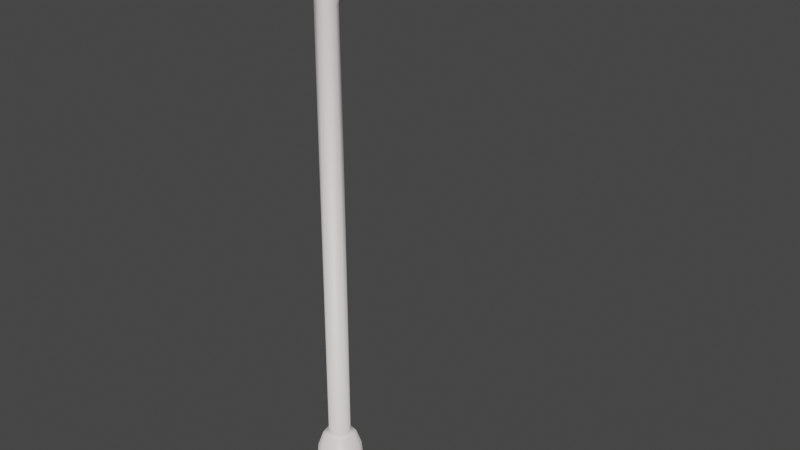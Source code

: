 # Source: Farodeluzblend.blend  (saved by Blender 2.80.75; exported with 4.5.12 LTS)
import bpy
from mathutils import Matrix  # noqa: F401  (used for matrix-valued properties, if any)

bpy.ops.wm.read_factory_settings(use_empty=True)
scene = bpy.context.scene
scene.name = 'Scene'

# ---- collections
col_collection = bpy.data.collections.new('Collection'); scene.collection.children.link(col_collection)

# ---- materials (node trees are filled in below, after node groups)
mat_material_002 = bpy.data.materials.new('Material.002')
mat_material_002.use_transparent_shadow = False
mat_material_001 = bpy.data.materials.new('Material.001')
mat_material_001.use_transparent_shadow = False

# ---- material node trees
mat_material_002.use_nodes = True; mat_material_002.node_tree.nodes.clear()
_N = mat_material_002.node_tree.nodes; _L = mat_material_002.node_tree.links
n0 = _N.new('ShaderNodeOutputMaterial'); n0.name = 'Material Output'; n0.location = (300, 300)
n1 = _N.new('ShaderNodeBsdfPrincipled'); n1.name = 'Principled BSDF'; n1.location = (10, 300)
n1.distribution = 'GGX'
n1.subsurface_method = 'BURLEY'
n1.inputs[0].default_value = (1.0, 0.9114, 0.9114, 1.0)
n1.inputs[3].default_value = 1.45
n1.inputs[27].default_value = (0.0, 0.0, 0.0, 1.0)
n1.inputs[28].default_value = 1.0
_L.new(n1.outputs[0], n0.inputs[0])
n0.is_active_output = True
mat_material_001.use_nodes = True; mat_material_001.node_tree.nodes.clear()
_N = mat_material_001.node_tree.nodes; _L = mat_material_001.node_tree.links
n0 = _N.new('ShaderNodeOutputMaterial'); n0.name = 'Material Output'; n0.location = (300, 300)
n1 = _N.new('ShaderNodeBsdfPrincipled'); n1.name = 'Principled BSDF'; n1.location = (10, 300)
n1.distribution = 'GGX'
n1.subsurface_method = 'BURLEY'
n1.inputs[0].default_value = (0.8, 0.7881, 0.06778, 1.0)
n1.inputs[3].default_value = 1.45
n1.inputs[27].default_value = (0.0, 0.0, 0.0, 1.0)
n1.inputs[28].default_value = 1.0
_L.new(n1.outputs[0], n0.inputs[0])
n0.is_active_output = True

# ---- world
world_world = bpy.data.worlds.new('World'); scene.world = world_world
world_world.use_nodes = True; world_world.node_tree.nodes.clear()
_N = world_world.node_tree.nodes; _L = world_world.node_tree.links
n0 = _N.new('ShaderNodeOutputWorld'); n0.name = 'World Output'; n0.location = (300, 300)
n1 = _N.new('ShaderNodeBackground'); n1.name = 'Background'; n1.location = (10, 300)
n1.inputs[0].default_value = (0.05088, 0.05088, 0.05088, 1.0)
_L.new(n1.outputs[0], n0.inputs[0])
n0.is_active_output = True
world_world.color = (0.05088, 0.05088, 0.05088)
world_world.use_sun_shadow = False
world_world.sun_shadow_jitter_overblur = 0.0

# ---- meshes
me_cube_003 = bpy.data.meshes.new('Cube.003')
me_cube_003.from_pydata([(-0.6812, -0.6812, -1.835), (-0.525, -0.525, 1.0), (-0.6812, 0.6812, -1.835), (-0.525, 0.525, 1.0), (0.6812, -0.6812, -1.835), (0.525, -0.525, 1.0), (0.6812, 0.6812, -1.835), (0.525, 0.525, 1.0), (0.3852, 0.7705, -1.835), (-3.212e-08, 0.8304, -1.835), (-0.3852, 0.7705, -1.835), (-0.2949, 0.5897, 1.0), (3.333e-08, 0.6596, 1.0), (0.2949, 0.5897, 1.0), (-0.3852, -0.7705, -1.835), (3.212e-08, -0.8304, -1.835), (0.3852, -0.7705, -1.835), (0.2949, -0.5897, 1.0), (-3.333e-08, -0.6596, 1.0), (-0.2949, -0.5897, 1.0), (-0.7705, 0.3852, -1.835), (-0.8304, -1.656e-07, -1.835), (-0.7705, -0.3852, -1.835), (-0.5897, -0.2949, 1.0), (-0.6596, -2.314e-08, 1.0), (-0.5897, 0.2949, 1.0), (0.7705, -0.3852, -1.835), (0.8304, -1.013e-07, -1.835), (0.7705, 0.3852, -1.835), (0.5897, 0.2949, 1.0), (0.6596, -8.98e-08, 1.0), (0.5897, -0.2949, 1.0), (0.2949, 0.2949, 1.0), (0.2949, -2.98e-08, 1.0), (0.2949, -0.2949, 1.0), (1.49e-08, 0.2949, 1.0), (0.0, -2.98e-08, 1.0), (-1.49e-08, -0.2949, 1.0), (-0.2949, 0.2949, 1.0), (-0.2949, -2.98e-08, 1.0), (-0.2949, -0.2949, 1.0), (-0.3852, 0.3852, -1.835), (-0.3852, -1.192e-07, -1.835), (-0.3852, -0.3852, -1.835), (-1.49e-08, 0.3852, -1.835), (0.0, -1.192e-07, -1.835), (1.49e-08, -0.3852, -1.835), (0.3852, 0.3852, -1.835), (0.3852, -1.192e-07, -1.835), (0.3852, -0.3852, -1.835), (-0.9718, -0.9718, -1.977), (-0.9718, 0.9718, -1.977), (0.9718, -0.9718, -1.977), (0.9718, 0.9718, -1.977), (0.5496, 1.099, -1.977), (-4.27e-08, 1.185, -1.977), (-0.5496, 1.099, -1.977), (-0.5496, -1.099, -1.977), (4.895e-08, -1.185, -1.977), (0.5496, -1.099, -1.977), (-1.099, 0.5496, -1.977), (-1.185, -4.94e-07, -1.977), (-1.099, -0.5496, -1.977), (1.099, -0.5496, -1.977), (1.185, -4.024e-07, -1.977), (1.099, 0.5496, -1.977), (-0.8874, -0.8874, -2.328), (-0.8874, 0.8874, -2.328), (0.8874, -0.8874, -2.328), (0.8874, 0.8874, -2.328), (0.5018, 1.004, -2.328), (-3.97e-08, 1.082, -2.328), (-0.5018, 1.004, -2.328), (-0.5018, -1.004, -2.328), (4.399e-08, -1.082, -2.328), (0.5018, -1.004, -2.328), (-1.004, 0.5018, -2.328), (-1.082, -4.511e-07, -2.328), (-1.004, -0.5018, -2.328), (1.004, -0.5018, -2.328), (1.082, -3.674e-07, -2.328), (1.004, 0.5018, -2.328), (-0.3976, -0.3976, 1.51), (-0.3976, 0.3976, 1.51), (0.3976, -0.3976, 1.51), (0.3976, 0.3976, 1.51), (-0.2233, 0.4466, 1.51), (2.425e-08, 0.4995, 1.51), (0.2233, 0.4466, 1.51), (0.2233, -0.4466, 1.51), (-2.623e-08, -0.4995, 1.51), (-0.2233, -0.4466, 1.51), (-0.4466, -0.2233, 1.51), (-0.4995, 9.823e-08, 1.51), (-0.4466, 0.2233, 1.51), (0.4466, 0.2233, 1.51), (0.4995, 4.774e-08, 1.51), (0.4466, -0.2233, 1.51), (-0.2567, -0.2579, 1.51), (-6.629e-05, -0.3239, 1.51), (0.2584, -0.2747, 1.51), (-0.331, 0.0004795, 1.51), (0.3289, 0.0008865, 1.51), (-0.2549, 0.2589, 1.51), (-0.002994, 0.313, 1.51), (0.2618, 0.2589, 1.51), (-0.2567, -0.2579, 18.61), (-6.629e-05, -0.3239, 18.61), (0.2584, -0.2747, 18.61), (-0.331, 0.0004795, 18.61), (-2.623e-08, -0.0002421, 18.61), (0.3289, 0.0008865, 18.61), (-0.2549, 0.2589, 18.61), (-0.002994, 0.313, 18.61), (0.2618, 0.2589, 18.61), (-6.629e-05, -0.3239, 16.95), (0.2584, -0.2747, 16.95), (0.2618, 0.2589, 16.95), (-0.002994, 0.313, 16.95), (-0.2567, -0.2579, 16.95), (0.3289, 0.0008865, 16.95), (-0.331, 0.0004795, 16.95), (-0.2549, 0.2589, 16.95), (-6.629e-05, -0.3239, 16.37), (0.2618, 0.2589, 16.37), (-0.2567, -0.2579, 16.37), (0.3289, 0.0008865, 16.37), (-0.331, 0.0004795, 16.37), (0.2584, -0.2747, 16.37), (-0.002994, 0.313, 16.37), (-0.2549, 0.2589, 16.37), (-0.006122, 0.9292, 16.69), (-0.006122, 0.9292, 17.17), (-0.2581, 0.8751, 16.69), (-0.2581, 0.8751, 17.17), (0.2587, 0.8751, 17.17), (0.2587, 0.8751, 16.69), (-0.009513, 1.607, 16.98), (-0.009513, 1.607, 17.37), (-0.2615, 1.553, 16.98), (-0.2615, 1.553, 17.37), (0.2553, 1.553, 17.37), (0.2553, 1.553, 16.98), (-0.01458, 2.608, 17.25), (-0.01458, 2.608, 17.61), (-0.2665, 2.554, 17.25), (-0.2665, 2.554, 17.61), (0.2502, 2.554, 17.61), (0.2502, 2.554, 17.25), (-0.01997, 3.684, 17.5), (-0.01997, 3.684, 17.81), (-0.2719, 3.63, 17.5), (-0.2719, 3.63, 17.81), (0.2449, 3.63, 17.81), (0.2449, 3.63, 17.5), (-0.02375, 4.44, 17.63), (-0.02375, 4.44, 17.94), (-0.2757, 4.386, 17.63), (-0.2757, 4.386, 17.94), (0.2411, 4.386, 17.94), (0.2411, 4.386, 17.63), (-0.02634, 4.958, 17.64), (-0.02634, 4.958, 17.94), (-0.2783, 4.904, 17.64), (-0.2783, 4.904, 17.94), (0.2385, 4.904, 17.94), (0.2385, 4.904, 17.64), (-0.03934, 7.608, 18.08), (-0.03934, 7.608, 18.38), (-0.2913, 7.554, 18.08), (-0.2913, 7.554, 18.38), (0.2255, 7.554, 18.38), (0.2255, 7.554, 18.08), (-0.2382, 5.094, 18.05), (-0.02657, 5.14, 18.05), (0.1959, 5.094, 18.05), (-0.2491, 7.32, 18.42), (-0.03749, 7.366, 18.42), (0.185, 7.32, 18.42), (-0.1902, 5.312, 18.33), (-0.02679, 5.347, 18.33), (0.1449, 5.312, 18.33), (-0.1986, 7.03, 18.62), (-0.03523, 7.065, 18.62), (0.1365, 7.03, 18.62), (-0.02661, 5.012, 17.47), (-0.2255, 4.969, 17.47), (0.1851, 4.969, 17.47), (-0.03908, 7.555, 17.89), (-0.238, 7.512, 17.89), (0.1726, 7.511, 17.89), (-0.02634, 4.958, 17.46), (0.2385, 4.904, 17.46), (-0.2783, 4.904, 17.46), (-0.03934, 7.608, 17.9), (0.2255, 7.554, 17.9), (-0.2913, 7.554, 17.9)], [], [(20, 25, 3, 2), (8, 13, 7, 6), (26, 31, 5, 4), (14, 19, 1, 0), (49, 26, 4, 16), (40, 23, 1, 19), (31, 34, 17, 5), (34, 37, 18, 17), (37, 40, 19, 18), (22, 43, 14, 0), (43, 46, 15, 14), (46, 49, 16, 15), (4, 5, 17, 16), (16, 17, 18, 15), (15, 18, 19, 14), (2, 3, 11, 10), (10, 11, 12, 9), (9, 12, 13, 8), (9, 8, 47, 44), (44, 47, 48, 45), (45, 48, 49, 46), (10, 9, 44, 41), (41, 44, 45, 42), (42, 45, 46, 43), (2, 10, 41, 20), (20, 41, 42, 21), (21, 42, 43, 22), (12, 11, 38, 35), (35, 38, 39, 36), (36, 39, 40, 37), (13, 12, 35, 32), (32, 35, 36, 33), (33, 36, 37, 34), (7, 13, 32, 29), (29, 32, 33, 30), (30, 33, 34, 31), (11, 3, 25, 38), (38, 25, 24, 39), (39, 24, 23, 40), (8, 6, 28, 47), (47, 28, 27, 48), (48, 27, 26, 49), (6, 7, 29, 28), (28, 29, 30, 27), (27, 30, 31, 26), (0, 1, 23, 22), (22, 23, 24, 21), (21, 24, 25, 20), (4, 16, 59, 52), (0, 50, 57, 14), (10, 56, 51, 2), (15, 14, 57, 58), (6, 53, 54, 8), (4, 52, 63, 26), (16, 15, 58, 59), (8, 54, 55, 9), (27, 26, 63, 64), (2, 51, 60, 20), (9, 55, 56, 10), (28, 27, 64, 65), (6, 28, 65, 53), (0, 22, 62, 50), (21, 20, 60, 61), (22, 21, 61, 62), (60, 51, 67, 76), (52, 59, 75, 68), (61, 60, 76, 77), (54, 53, 69, 70), (62, 61, 77, 78), (55, 54, 70, 71), (63, 52, 68, 79), (56, 55, 71, 72), (64, 63, 79, 80), (57, 50, 66, 73), (50, 62, 78, 66), (65, 64, 80, 81), (58, 57, 73, 74), (51, 56, 72, 67), (59, 58, 74, 75), (53, 65, 81, 69), (12, 87, 88, 13), (31, 30, 96, 97), (24, 23, 92, 93), (19, 91, 82, 1), (25, 24, 93, 94), (13, 88, 85, 7), (17, 5, 84, 89), (18, 17, 89, 90), (3, 83, 86, 11), (29, 7, 85, 95), (31, 97, 84, 5), (19, 18, 90, 91), (11, 86, 87, 12), (30, 29, 95, 96), (25, 94, 83, 3), (23, 1, 82, 92), (98, 92, 82, 91), (99, 98, 91, 90), (100, 99, 90, 89), (97, 100, 89, 84), (93, 92, 98, 101), (120, 117, 114, 111), (119, 115, 107, 106), (96, 102, 100, 97), (94, 93, 101, 103), (94, 103, 86, 83), (87, 86, 103, 104), (115, 116, 108, 107), (117, 118, 113, 114), (95, 105, 102, 96), (88, 105, 95, 85), (88, 87, 104, 105), (107, 110, 109, 106), (108, 111, 110, 107), (110, 113, 112, 109), (111, 114, 113, 110), (121, 119, 106, 109), (118, 122, 112, 113), (122, 121, 109, 112), (116, 120, 111, 108), (128, 126, 120, 116), (130, 127, 121, 122), (130, 122, 134, 133), (127, 125, 119, 121), (129, 130, 133, 131), (123, 128, 116, 115), (125, 123, 115, 119), (126, 124, 117, 120), (102, 105, 124, 126), (98, 99, 123, 125), (99, 100, 128, 123), (105, 104, 129, 124), (101, 98, 125, 127), (104, 103, 130, 129), (103, 101, 127, 130), (100, 102, 126, 128), (133, 134, 140, 139), (132, 135, 141, 138), (124, 129, 131, 136), (118, 117, 135, 132), (122, 118, 132, 134), (117, 124, 136, 135), (142, 137, 143, 148), (140, 138, 144, 146), (131, 133, 139, 137), (135, 136, 142, 141), (134, 132, 138, 140), (136, 131, 137, 142), (143, 145, 151, 149), (145, 146, 152, 151), (138, 141, 147, 144), (139, 140, 146, 145), (137, 139, 145, 143), (141, 142, 148, 147), (150, 153, 159, 156), (154, 149, 155, 160), (147, 148, 154, 153), (146, 144, 150, 152), (148, 143, 149, 154), (144, 147, 153, 150), (159, 160, 166, 165), (155, 157, 163, 161), (151, 152, 158, 157), (149, 151, 157, 155), (153, 154, 160, 159), (152, 150, 156, 158), (162, 165, 175, 174), (166, 161, 167, 172), (158, 156, 162, 164), (160, 155, 161, 166), (156, 159, 165, 162), (157, 158, 164, 163), (167, 169, 170, 168), (172, 167, 168, 171), (163, 164, 170, 169), (161, 163, 169, 167), (165, 166, 172, 171), (165, 171, 178, 175), (174, 175, 181, 180), (178, 177, 183, 184), (168, 170, 176, 177), (171, 168, 177, 178), (164, 162, 174, 173), (170, 164, 173, 176), (180, 181, 184, 183), (179, 180, 183, 182), (176, 173, 179, 182), (175, 178, 184, 181), (177, 176, 182, 183), (173, 174, 180, 179), (167, 194, 196, 169), (166, 161, 191, 192), (169, 196, 193, 163), (172, 166, 192, 195), (163, 193, 191, 161), (167, 172, 195, 194), (185, 187, 192, 191), (186, 185, 191, 193), (190, 188, 194, 195), (188, 189, 196, 194), (187, 190, 195, 192), (189, 186, 193, 196)])
me_cube_003.polygons.foreach_set('use_smooth', [True] * 202)
_uv = me_cube_003.uv_layers.new(name='UVMap')
_uv.uv.foreach_set('vector', [0.8925, 0.0001175, 0.8973, 0.1515, 0.8852, 0.1516, 0.877, 0.0002926, 0.8926, 0.3583, 0.8973, 0.5096, 0.8852, 0.5097, 0.877, 0.3584, 0.8927, 0.1792, 0.8973, 0.3306, 0.8852, 0.3307, 0.877, 0.1794, 0.9331, 0.7144, 0.9285, 0.564, 0.9406, 0.5642, 0.9487, 0.7146, 0.4775, 0.9381, 0.4806, 0.9178, 0.4952, 0.9249, 0.4974, 0.9412, 0.9222, 0.7299, 0.9186, 0.7146, 0.9312, 0.7152, 0.9373, 0.7263, 0.933, 0.7758, 0.9294, 0.7605, 0.9445, 0.7569, 0.9439, 0.7696, 0.9294, 0.7605, 0.9258, 0.7452, 0.9444, 0.7407, 0.9445, 0.7569, 0.9258, 0.7452, 0.9222, 0.7299, 0.9373, 0.7263, 0.9444, 0.7407, 0.4683, 0.999, 0.4714, 0.9787, 0.4912, 0.9818, 0.4843, 0.9967, 0.4714, 0.9787, 0.4744, 0.9584, 0.4974, 0.962, 0.4912, 0.9818, 0.4744, 0.9584, 0.4775, 0.9381, 0.4974, 0.9412, 0.4974, 0.962, 0.877, 0.7146, 0.8854, 0.5642, 0.8975, 0.564, 0.8925, 0.7144, 0.8925, 0.7144, 0.8975, 0.564, 0.9129, 0.5638, 0.9127, 0.7142, 0.9127, 0.7142, 0.9129, 0.5638, 0.9285, 0.564, 0.9331, 0.7144, 0.9487, 0.3584, 0.9404, 0.5097, 0.9283, 0.5096, 0.9332, 0.3583, 0.9332, 0.3583, 0.9283, 0.5096, 0.9129, 0.5095, 0.9129, 0.3581, 0.9129, 0.3581, 0.9129, 0.5095, 0.8973, 0.5096, 0.8926, 0.3583, 0.4117, 0.9486, 0.4179, 0.9288, 0.4378, 0.9319, 0.4347, 0.9522, 0.4347, 0.9522, 0.4378, 0.9319, 0.4577, 0.935, 0.4546, 0.9553, 0.4546, 0.9553, 0.4577, 0.935, 0.4775, 0.9381, 0.4744, 0.9584, 0.4117, 0.9694, 0.4117, 0.9486, 0.4347, 0.9522, 0.4316, 0.9725, 0.4316, 0.9725, 0.4347, 0.9522, 0.4546, 0.9553, 0.4515, 0.9756, 0.4515, 0.9756, 0.4546, 0.9553, 0.4744, 0.9584, 0.4714, 0.9787, 0.4139, 0.9857, 0.4117, 0.9694, 0.4316, 0.9725, 0.4285, 0.9928, 0.4285, 0.9928, 0.4316, 0.9725, 0.4515, 0.9756, 0.4479, 0.999, 0.4479, 0.999, 0.4515, 0.9756, 0.4714, 0.9787, 0.4683, 0.999, 0.877, 0.7569, 0.877, 0.7408, 0.8921, 0.7372, 0.8957, 0.7525, 0.8957, 0.7525, 0.8921, 0.7372, 0.9071, 0.7335, 0.9107, 0.7488, 0.9107, 0.7488, 0.9071, 0.7335, 0.9222, 0.7299, 0.9258, 0.7452, 0.8842, 0.7714, 0.877, 0.7569, 0.8957, 0.7525, 0.8992, 0.7678, 0.8992, 0.7678, 0.8957, 0.7525, 0.9107, 0.7488, 0.9143, 0.7641, 0.9143, 0.7641, 0.9107, 0.7488, 0.9258, 0.7452, 0.9294, 0.7605, 0.8903, 0.7825, 0.8842, 0.7714, 0.8992, 0.7678, 0.9028, 0.783, 0.9028, 0.783, 0.8992, 0.7678, 0.9143, 0.7641, 0.9187, 0.783, 0.9187, 0.783, 0.9143, 0.7641, 0.9294, 0.7605, 0.933, 0.7758, 0.877, 0.7408, 0.8775, 0.7281, 0.8885, 0.7219, 0.8921, 0.7372, 0.8921, 0.7372, 0.8885, 0.7219, 0.9027, 0.7146, 0.9071, 0.7335, 0.9071, 0.7335, 0.9027, 0.7146, 0.9186, 0.7146, 0.9222, 0.7299, 0.4179, 0.9288, 0.4249, 0.9139, 0.4409, 0.9116, 0.4378, 0.9319, 0.4378, 0.9319, 0.4409, 0.9116, 0.4612, 0.9115, 0.4577, 0.935, 0.4577, 0.935, 0.4612, 0.9115, 0.4806, 0.9178, 0.4775, 0.9381, 0.9487, 0.1794, 0.9404, 0.3307, 0.9284, 0.3306, 0.9332, 0.1792, 0.9332, 0.1792, 0.9284, 0.3306, 0.9129, 0.3304, 0.913, 0.1791, 0.913, 0.1791, 0.9129, 0.3304, 0.8973, 0.3306, 0.8927, 0.1792, 0.9487, 0.0002927, 0.9405, 0.1516, 0.9283, 0.1515, 0.9331, 0.0001175, 0.9331, 0.0001175, 0.9283, 0.1515, 0.9128, 0.1514, 0.9128, 0.0, 0.9128, 0.0, 0.9128, 0.1514, 0.8973, 0.1515, 0.8925, 0.0001175, 0.8708, 0.8238, 0.8686, 0.8401, 0.8498, 0.8342, 0.853, 0.8109, 0.8818, 0.8956, 0.8687, 0.9133, 0.8587, 0.8921, 0.8748, 0.8807, 0.9548, 0.8681, 0.9728, 0.8742, 0.9696, 0.8974, 0.9526, 0.8844, 0.8686, 0.8609, 0.8748, 0.8807, 0.8587, 0.8921, 0.8498, 0.8639, 0.9416, 0.8127, 0.9539, 0.7951, 0.9639, 0.8163, 0.9486, 0.8275, 0.8708, 0.8238, 0.853, 0.8109, 0.8739, 0.8008, 0.8855, 0.8167, 0.8686, 0.8401, 0.8686, 0.8609, 0.8498, 0.8639, 0.8498, 0.8342, 0.9486, 0.8275, 0.9639, 0.8163, 0.9728, 0.8445, 0.9548, 0.8473, 0.905, 0.8104, 0.8855, 0.8167, 0.8739, 0.8008, 0.9017, 0.7918, 0.9526, 0.8844, 0.9696, 0.8974, 0.9487, 0.9076, 0.9379, 0.8916, 0.9548, 0.8473, 0.9728, 0.8445, 0.9728, 0.8742, 0.9548, 0.8681, 0.9255, 0.8104, 0.905, 0.8104, 0.9017, 0.7918, 0.931, 0.7918, 0.9416, 0.8127, 0.9255, 0.8104, 0.931, 0.7918, 0.9539, 0.7951, 0.8818, 0.8956, 0.8979, 0.8979, 0.8917, 0.9166, 0.8687, 0.9133, 0.9184, 0.8979, 0.9379, 0.8916, 0.9487, 0.9076, 0.9209, 0.9166, 0.8979, 0.8979, 0.9184, 0.8979, 0.9209, 0.9166, 0.8917, 0.9166, 0.9943, 0.5847, 0.9945, 0.6072, 0.9762, 0.6027, 0.976, 0.5821, 0.9765, 0.5036, 0.9761, 0.4812, 0.9948, 0.4786, 0.9952, 0.499, 0.9941, 0.5554, 0.9943, 0.5847, 0.976, 0.5821, 0.9759, 0.5554, 0.9943, 0.744, 0.9945, 0.7666, 0.9762, 0.7622, 0.976, 0.7415, 0.9943, 0.5261, 0.9941, 0.5554, 0.9759, 0.5554, 0.976, 0.5286, 0.9942, 0.7146, 0.9943, 0.744, 0.976, 0.7415, 0.9759, 0.7147, 0.9943, 0.08091, 0.9946, 0.1036, 0.9763, 0.0992, 0.976, 0.07851, 0.9943, 0.6854, 0.9942, 0.7146, 0.9759, 0.7147, 0.976, 0.688, 0.9941, 0.05152, 0.9943, 0.08091, 0.976, 0.07851, 0.9759, 0.05167, 0.9761, 0.4226, 0.9765, 0.4, 0.9952, 0.4045, 0.9948, 0.4251, 0.9945, 0.5036, 0.9943, 0.5261, 0.976, 0.5286, 0.9762, 0.5081, 0.9943, 0.02234, 0.9941, 0.05152, 0.9759, 0.05167, 0.976, 0.02502, 0.9759, 0.4519, 0.9761, 0.4226, 0.9948, 0.4251, 0.9946, 0.4519, 0.9945, 0.663, 0.9943, 0.6854, 0.976, 0.688, 0.9762, 0.6676, 0.9761, 0.4812, 0.9759, 0.4519, 0.9946, 0.4519, 0.9948, 0.4786, 0.9946, 0.0, 0.9943, 0.02234, 0.976, 0.02502, 0.9763, 0.004622, 0.9129, 0.5095, 0.9128, 0.5369, 0.901, 0.537, 0.8973, 0.5096, 0.8973, 0.3306, 0.9129, 0.3304, 0.9128, 0.3579, 0.901, 0.358, 0.9128, 0.1514, 0.9283, 0.1515, 0.9246, 0.179, 0.9129, 0.1789, 0.9285, 0.564, 0.9248, 0.5373, 0.934, 0.5374, 0.9406, 0.5642, 0.8973, 0.1515, 0.9128, 0.1514, 0.9129, 0.1789, 0.9011, 0.179, 0.8973, 0.5096, 0.901, 0.537, 0.8918, 0.5371, 0.8852, 0.5097, 0.8975, 0.564, 0.8854, 0.5642, 0.8922, 0.5374, 0.9013, 0.5373, 0.9129, 0.5638, 0.8975, 0.564, 0.9013, 0.5373, 0.9131, 0.5371, 0.9404, 0.5097, 0.9336, 0.5371, 0.9245, 0.537, 0.9283, 0.5096, 0.9284, 0.3306, 0.9404, 0.3307, 0.9336, 0.3581, 0.9244, 0.358, 0.8973, 0.3306, 0.901, 0.358, 0.8917, 0.3581, 0.8852, 0.3307, 0.9285, 0.564, 0.9129, 0.5638, 0.9131, 0.5371, 0.9248, 0.5373, 0.9283, 0.5096, 0.9245, 0.537, 0.9128, 0.5369, 0.9129, 0.5095, 0.9129, 0.3304, 0.9284, 0.3306, 0.9244, 0.358, 0.9128, 0.3579, 0.8973, 0.1515, 0.9011, 0.179, 0.892, 0.1791, 0.8852, 0.1516, 0.9283, 0.1515, 0.9405, 0.1516, 0.9338, 0.1791, 0.9246, 0.179, 0.533, 0.921, 0.5289, 0.9115, 0.5385, 0.9119, 0.5431, 0.9204, 0.5395, 0.9335, 0.533, 0.921, 0.5431, 0.9204, 0.5485, 0.9313, 0.5401, 0.9475, 0.5395, 0.9335, 0.5485, 0.9313, 0.5485, 0.9435, 0.5398, 0.9579, 0.5401, 0.9475, 0.5485, 0.9435, 0.5481, 0.9532, 0.5169, 0.9115, 0.5289, 0.9115, 0.533, 0.921, 0.5189, 0.9203, 0.01458, 0.8224, 0.02807, 0.8226, 0.02807, 0.9109, 0.01458, 0.9108, 0.8498, 0.08846, 0.8363, 0.08827, 0.8363, 0.0, 0.8498, 0.0001882, 0.529, 0.9633, 0.5269, 0.9545, 0.5401, 0.9475, 0.5398, 0.9579, 0.5061, 0.917, 0.5169, 0.9115, 0.5189, 0.9203, 0.5066, 0.9274, 0.5061, 0.917, 0.5066, 0.9274, 0.4974, 0.9313, 0.4978, 0.9217, 0.4974, 0.9436, 0.4974, 0.9313, 0.5066, 0.9274, 0.5069, 0.9411, 0.8363, 0.08827, 0.8227, 0.08843, 0.8227, 0.0001557, 0.8363, 0.0, 0.5757, 0.9999, 0.5617, 1.0, 0.5617, 0.9116, 0.5757, 0.9115, 0.517, 0.9633, 0.5129, 0.9542, 0.5269, 0.9545, 0.529, 0.9633, 0.5028, 0.9545, 0.5129, 0.9542, 0.517, 0.9633, 0.5075, 0.9629, 0.5028, 0.9545, 0.4974, 0.9436, 0.5069, 0.9411, 0.5129, 0.9542, 0.6088, 0.9329, 0.5923, 0.9286, 0.5966, 0.9115, 0.6088, 0.9188, 0.6029, 0.9456, 0.5879, 0.9456, 0.5923, 0.9286, 0.6088, 0.9329, 0.5923, 0.9286, 0.5764, 0.9243, 0.5824, 0.912, 0.5966, 0.9115, 0.5879, 0.9456, 0.5757, 0.9387, 0.5764, 0.9243, 0.5923, 0.9286, 0.4253, 0.08901, 0.4117, 0.08887, 0.4117, 0.0005156, 0.4253, 0.0006584, 0.5617, 1.0, 0.5485, 0.9999, 0.5485, 0.9115, 0.5617, 0.9116, 0.4389, 0.08886, 0.4253, 0.08901, 0.4253, 0.0006584, 0.4389, 0.0005066, 3.136e-09, 0.8226, 0.01458, 0.8224, 0.01458, 0.9108, 0.0, 0.9109, 1.568e-09, 0.7916, 0.01458, 0.7915, 0.01458, 0.8224, 3.136e-09, 0.8226, 0.4389, 0.1198, 0.4253, 0.12, 0.4253, 0.08901, 0.4389, 0.08886, 0.4389, 0.1198, 0.4389, 0.08886, 0.4713, 0.07725, 0.4713, 0.1029, 0.4253, 0.12, 0.4117, 0.1198, 0.4117, 0.08887, 0.4253, 0.08901, 0.962, 0.3971, 0.9487, 0.3999, 0.9487, 0.3652, 0.962, 0.3624, 0.8363, 0.1192, 0.8227, 0.1194, 0.8227, 0.08843, 0.8363, 0.08827, 0.8498, 0.1194, 0.8363, 0.1192, 0.8363, 0.08827, 0.8498, 0.08846, 0.01458, 0.7915, 0.02807, 0.7916, 0.02807, 0.8226, 0.01458, 0.8224, 0.01458, 0.0, 0.02807, 0.0001536, 0.02807, 0.7916, 0.01458, 0.7915, 0.8498, 0.9103, 0.8363, 0.9101, 0.8363, 0.1192, 0.8498, 0.1194, 0.8363, 0.9101, 0.8227, 0.9102, 0.8227, 0.1194, 0.8363, 0.1192, 0.8498, 8.812e-05, 0.8638, 0.0, 0.8638, 0.7917, 0.8498, 0.7918, 0.4253, 0.9115, 0.4117, 0.9114, 0.4117, 0.1198, 0.4253, 0.12, 0.8638, 0.0, 0.877, 9.985e-05, 0.877, 0.7918, 0.8638, 0.7917, 0.4389, 0.9114, 0.4253, 0.9115, 0.4253, 0.12, 0.4389, 0.1198, 2.038e-08, 0.0001345, 0.01458, 0.0, 0.01458, 0.7915, 1.568e-09, 0.7916, 0.4713, 0.1029, 0.4713, 0.07725, 0.507, 0.06664, 0.507, 0.08737, 0.9619, 0.4364, 0.9759, 0.4334, 0.9759, 0.4701, 0.9619, 0.473, 0.9759, 0.4, 0.962, 0.3971, 0.962, 0.3624, 0.9759, 0.3653, 0.9619, 0.4029, 0.9759, 0.4, 0.9759, 0.4334, 0.9619, 0.4364, 0.9487, 0.4001, 0.9619, 0.4029, 0.9619, 0.4364, 0.9487, 0.4336, 0.02807, 0.8226, 0.02807, 0.7916, 0.06048, 0.8086, 0.06048, 0.8342, 0.9759, 0.3276, 0.962, 0.3246, 0.9619, 0.2699, 0.9759, 0.2728, 0.9487, 0.4702, 0.9619, 0.473, 0.9619, 0.527, 0.9487, 0.5242, 0.962, 0.3624, 0.9487, 0.3652, 0.9487, 0.3274, 0.962, 0.3246, 0.06048, 0.8342, 0.06048, 0.8086, 0.09612, 0.8242, 0.09612, 0.8449, 0.9487, 0.4336, 0.9619, 0.4364, 0.9619, 0.473, 0.9487, 0.4702, 0.9759, 0.3653, 0.962, 0.3624, 0.962, 0.3246, 0.9759, 0.3276, 0.9619, 0.2699, 0.9487, 0.2727, 0.9487, 0.2142, 0.9619, 0.2114, 0.5597, 0.07321, 0.5597, 0.05388, 0.6163, 0.04337, 0.6163, 0.0599, 0.9619, 0.473, 0.9759, 0.4701, 0.9759, 0.524, 0.9619, 0.527, 0.507, 0.08737, 0.507, 0.06664, 0.5597, 0.05388, 0.5597, 0.07321, 0.962, 0.3246, 0.9487, 0.3274, 0.9487, 0.2727, 0.9619, 0.2699, 0.09612, 0.8449, 0.09612, 0.8242, 0.1488, 0.8384, 0.1488, 0.8577, 0.9619, 0.5848, 0.9759, 0.5819, 0.9759, 0.6225, 0.9619, 0.6255, 0.9759, 0.2143, 0.9619, 0.2114, 0.9619, 0.1705, 0.9759, 0.1734, 0.1488, 0.8577, 0.1488, 0.8384, 0.2054, 0.8518, 0.2054, 0.8683, 0.9487, 0.5242, 0.9619, 0.527, 0.9619, 0.5848, 0.9487, 0.582, 0.9759, 0.2728, 0.9619, 0.2699, 0.9619, 0.2114, 0.9759, 0.2143, 0.9619, 0.527, 0.9759, 0.524, 0.9759, 0.5819, 0.9619, 0.5848, 0.2451, 0.8757, 0.2451, 0.8591, 0.2724, 0.8594, 0.2724, 0.8757, 0.9619, 0.1705, 0.9487, 0.1733, 0.9487, 0.1458, 0.9619, 0.143, 0.6163, 0.0599, 0.6163, 0.04337, 0.656, 0.036, 0.656, 0.05256, 0.9619, 0.2114, 0.9487, 0.2142, 0.9487, 0.1733, 0.9619, 0.1705, 0.2054, 0.8683, 0.2054, 0.8518, 0.2451, 0.8591, 0.2451, 0.8757, 0.9487, 0.582, 0.9619, 0.5848, 0.9619, 0.6255, 0.9487, 0.6226, 0.9619, 0.653, 0.9759, 0.6501, 0.9737, 0.6605, 0.962, 0.663, 0.9759, 0.146, 0.9619, 0.143, 0.962, 0.0, 0.9759, 0.002931, 0.9487, 0.6226, 0.9619, 0.6255, 0.9619, 0.653, 0.9487, 0.6502, 0.9759, 0.1734, 0.9619, 0.1705, 0.9619, 0.143, 0.9759, 0.146, 0.9619, 0.6255, 0.9759, 0.6225, 0.9759, 0.6501, 0.9619, 0.653, 0.656, 0.05256, 0.656, 0.036, 0.6833, 0.036, 0.6833, 0.05237, 0.839, 0.9244, 0.8389, 0.9378, 0.8227, 0.9378, 0.8228, 0.9244, 0.8389, 0.9103, 0.839, 0.9244, 0.8228, 0.9244, 0.8227, 0.9103, 0.6833, 0.05237, 0.6833, 0.036, 0.8227, 0.01254, 0.8227, 0.02891, 0.9619, 0.143, 0.9487, 0.1458, 0.9487, 0.002795, 0.962, 0.0, 0.2724, 0.8757, 0.2724, 0.8594, 0.4117, 0.883, 0.4117, 0.8993, 0.2724, 0.8757, 0.4117, 0.8993, 0.3994, 0.9012, 0.2823, 0.8814, 0.6088, 0.9234, 0.6089, 0.9115, 0.6231, 0.9144, 0.623, 0.9236, 0.9508, 0.6782, 0.9625, 0.6758, 0.9624, 0.6912, 0.9534, 0.6931, 0.9626, 0.663, 0.9759, 0.6659, 0.9736, 0.6782, 0.9625, 0.6758, 0.9487, 0.6659, 0.9626, 0.663, 0.9625, 0.6758, 0.9508, 0.6782, 0.9487, 0.6502, 0.9619, 0.653, 0.962, 0.663, 0.9508, 0.6606, 0.8227, 0.01254, 0.6833, 0.036, 0.6933, 0.03033, 0.8104, 0.01063, 0.962, 0.7835, 0.9529, 0.7854, 0.9534, 0.6931, 0.9624, 0.6912, 0.9705, 0.7854, 0.962, 0.7835, 0.9624, 0.6912, 0.971, 0.6931, 0.8104, 0.01063, 0.6933, 0.03033, 0.7047, 0.01521, 0.7951, 0.0, 0.2823, 0.8814, 0.3994, 0.9012, 0.3841, 0.9119, 0.2937, 0.8966, 0.9625, 0.6758, 0.9736, 0.6782, 0.971, 0.6931, 0.9624, 0.6912, 0.6089, 0.9347, 0.6088, 0.9234, 0.623, 0.9236, 0.6231, 0.9323, 0.839, 0.9244, 0.8481, 0.9244, 0.848, 0.9378, 0.8389, 0.9378, 0.6324, 0.9115, 0.6322, 0.9257, 0.6231, 0.9257, 0.6232, 0.9115, 0.8227, 0.02891, 0.8227, 0.03816, 0.6833, 0.06162, 0.6833, 0.05237, 0.4117, 0.883, 0.2724, 0.8594, 0.2724, 0.8501, 0.4117, 0.8737, 0.6324, 0.9391, 0.6232, 0.9391, 0.6231, 0.9257, 0.6322, 0.9257, 0.839, 0.9244, 0.8389, 0.9103, 0.848, 0.9103, 0.8481, 0.9244, 0.9867, 0.7976, 0.9756, 0.7953, 0.9728, 0.7918, 0.9867, 0.7947, 0.9972, 0.7954, 0.9867, 0.7976, 0.9867, 0.7947, 1.0, 0.7919, 0.9756, 0.9325, 0.9867, 0.9349, 0.9867, 0.9378, 0.9728, 0.9348, 0.9867, 0.9349, 0.9972, 0.9327, 1.0, 0.935, 0.9867, 0.9378, 0.9756, 0.7953, 0.9756, 0.9325, 0.9728, 0.9348, 0.9728, 0.7918, 0.9972, 0.9327, 0.9972, 0.7954, 1.0, 0.7919, 1.0, 0.935])
me_cube_003.materials.append(mat_material_002)
me_cube_003.use_remesh_preserve_volume = False
me_cube_003.use_remesh_preserve_attributes = False
me_cube_003.use_mirror_vertex_groups = False
me_cube_003.update()
me_cube_004 = bpy.data.meshes.new('Cube.004')
me_cube_004.from_pydata([(-0.02661, 4.947, 17.47), (-0.2255, 4.969, 17.47), (0.1851, 4.969, 17.47), (-0.03908, 7.555, 17.89), (-0.238, 7.512, 17.89), (0.1726, 7.511, 17.89), (-0.02702, 5.142, 17.29), (-0.0378, 7.407, 17.66), (0.1561, 5.17, 17.29), (-0.199, 5.171, 17.29), (0.1453, 7.369, 17.66), (-0.2098, 7.37, 17.66), (-0.03857, 7.497, 17.78), (-0.2266, 7.457, 17.78), (-0.2148, 5.054, 17.38), (-0.02679, 5.029, 17.38), (0.1733, 5.053, 17.38), (0.1615, 7.457, 17.78)], [], [(15, 14, 9, 6), (13, 12, 7, 11), (8, 6, 7, 10), (6, 9, 11, 7), (17, 16, 8, 10), (12, 17, 10, 7), (16, 15, 6, 8), (14, 13, 11, 9), (1, 4, 13, 14), (2, 0, 15, 16), (3, 5, 17, 12), (5, 2, 16, 17), (4, 3, 12, 13), (0, 1, 14, 15)])
me_cube_004.polygons.foreach_set('use_smooth', [True] * 14)
_uv = me_cube_004.uv_layers.new(name='UVMap')
_uv.uv.foreach_set('vector', [0.2545, 0.02496, 0.4805, 0.03462, 0.461, 0.07314, 0.2543, 0.06223, 0.4805, 0.9569, 0.2542, 0.9716, 0.2539, 0.9304, 0.461, 0.9169, 0.03392, 0.07232, 0.2543, 0.06223, 0.2539, 0.9304, 0.03392, 0.9161, 0.2543, 0.06223, 0.461, 0.07314, 0.461, 0.9169, 0.2539, 0.9304, 0.6199, 0.02759, 0.6199, 0.9498, 0.4938, 0.9113, 0.4938, 0.06757, 0.2542, 0.9716, 0.01375, 0.956, 0.03392, 0.9161, 0.2539, 0.9304, 0.01375, 0.03372, 0.2545, 0.02496, 0.2543, 0.06223, 0.03392, 0.07232, 0.8739, 0.9499, 0.8739, 0.02764, 1.0, 0.0677, 1.0, 0.9115, 0.747, 0.9756, 0.747, 0.0, 0.8739, 0.02764, 0.8739, 0.9499, 0.0, 0.007853, 0.2547, 0.0, 0.2545, 0.02496, 0.01375, 0.03372, 0.2543, 1.0, 3.046e-07, 0.9835, 0.01375, 0.956, 0.2542, 0.9716, 0.747, 0.0, 0.747, 0.9756, 0.6199, 0.9498, 0.6199, 0.02759, 0.4938, 0.9844, 0.2543, 1.0, 0.2542, 0.9716, 0.4805, 0.9569, 0.2547, 0.0, 0.4938, 0.008805, 0.4805, 0.03462, 0.2545, 0.02496])
me_cube_004.materials.append(mat_material_001)
me_cube_004.use_remesh_preserve_volume = False
me_cube_004.use_remesh_preserve_attributes = False
me_cube_004.use_mirror_vertex_groups = False
me_cube_004.update()

# ---- objects
ob_empty = bpy.data.objects.new('Empty', None)
ob_luz = bpy.data.objects.new('Luz', me_cube_003)
ob_cube_001 = bpy.data.objects.new('Cube.001', me_cube_004)

# ---- transforms, parenting, visibility, modifiers, constraints
ob_empty.location = (0.0, -0.1736, 1.237)
ob_empty.rotation_euler = (1.571, 0.0, 1.571)
ob_empty.scale = (1.109, 1.109, 1.109)
ob_empty.empty_display_type = 'IMAGE'
ob_empty.empty_display_size = 5.0
ob_empty.lineart.crease_threshold = 0.0
ob_luz.location = (0.0, -0.9263, -0.6344)
ob_luz.scale = (0.2293, 0.2293, 0.2293)
ob_luz.lineart.crease_threshold = 0.0
ob_cube_001.location = (0.0, -0.9263, -0.6344)
ob_cube_001.scale = (0.2293, 0.2293, 0.2293)
ob_cube_001.lineart.crease_threshold = 0.0

# ---- collection membership
col_collection.objects.link(ob_empty)
col_collection.objects.link(ob_luz)
col_collection.objects.link(ob_cube_001)

# ---- scene / render settings (as saved in the file)
scene.frame_start = 1; scene.frame_end = 250; scene.frame_set(7)
scene.render.engine = 'BLENDER_EEVEE_NEXT'
scene.cycles.use_denoising = False
scene.cycles.samples = 128
scene.cycles.sampling_pattern = 'TABULATED_SOBOL'
scene.cycles.use_adaptive_sampling = False
scene.cycles.use_light_tree = False
scene.view_settings.view_transform = 'Filmic'
bpy.context.view_layer.update()

# ---- added for rendering (the .blend has no active camera and no usable light): camera, sun
cam_auto = bpy.data.cameras.new('AutoCamera')
cam_auto.lens = 50.0
cam_auto.sensor_width = 36.0
cam_auto.clip_end = 1000.0
ob_auto_camera = bpy.data.objects.new('AutoCamera', cam_auto)
scene.collection.objects.link(ob_auto_camera)
ob_auto_camera.location = (4.84433, -6.00323, 5.10815)
ob_auto_camera.rotation_euler = (1.09748, -7.21219e-08, 0.694738)
scene.camera = ob_auto_camera
light_auto_sun = bpy.data.lights.new('AutoSun', 'SUN')
light_auto_sun.energy = 3.0
light_auto_sun.angle = 0.0523599
ob_auto_sun = bpy.data.objects.new('AutoSun', light_auto_sun)
scene.collection.objects.link(ob_auto_sun)
ob_auto_sun.rotation_euler = (0.872665, 0.174533, 0.523599)
bpy.context.view_layer.update()
